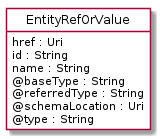

The diagram above was rendered by PlantUML. Its source (embedded in the PNG):
@startuml
hide circle
hide methods
hide stereotype
show <<Enumeration>> stereotype
skinparam class {
   BackgroundColor<<Enumeration>> #E6F5F7
   BackgroundColor<<Ref>> #FFFFE0
   BackgroundColor<<Pivot>> #FFFFFFF
   BackgroundColor<<SimpleType>> #E2F0DA
   BackgroundColor #FCF2E3
}

class EntityRefOrValue <<Pivot>> {
    href : Uri
    id : String
    name : String
    @baseType : String
    @referredType : String
    @schemaLocation : Uri
    @type : String
}


@enduml